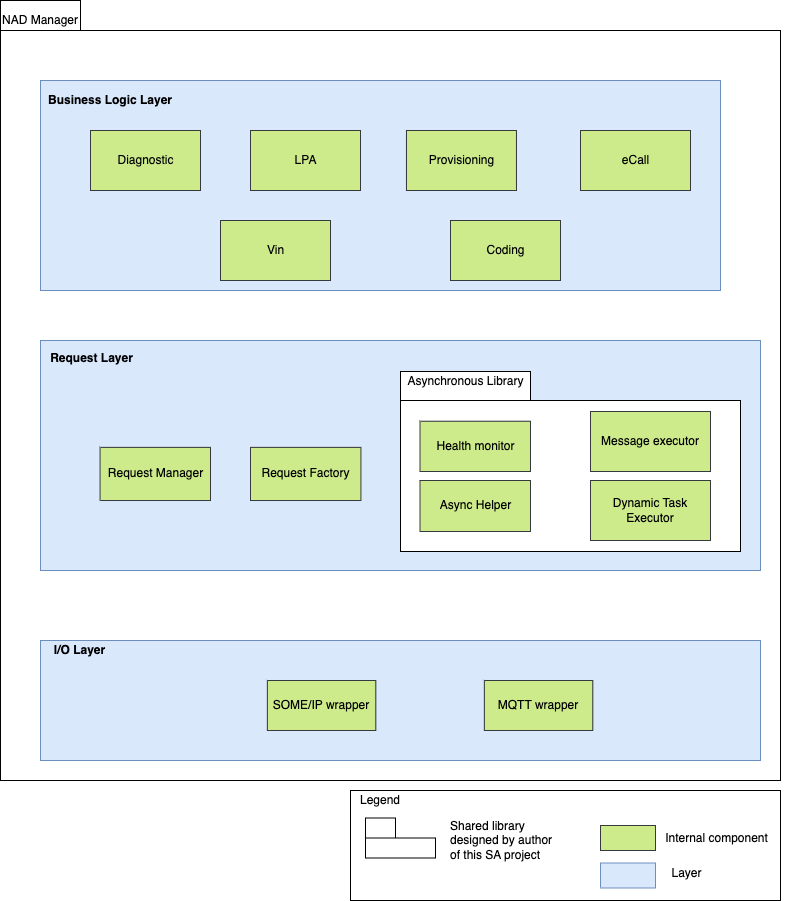

The diagram above was exported from draw.io. Its source (the exported page's mxGraphModel, read from the mxfile embedded in the PNG):
<mxGraphModel dx="2074" dy="1129" grid="1" gridSize="10" guides="1" tooltips="1" connect="1" arrows="1" fold="1" page="1" pageScale="1" pageWidth="850" pageHeight="1100" math="0" shadow="0">
  <root>
    <mxCell id="0" />
    <mxCell id="1" parent="0" />
    <mxCell id="zAolCj1ES43xrOYAV-14-1" value="" style="shape=folder;fontStyle=1;tabWidth=80;tabHeight=30;tabPosition=left;html=1;boundedLbl=1;" parent="1" vertex="1">
      <mxGeometry x="10" y="160" width="780" height="780" as="geometry" />
    </mxCell>
    <mxCell id="zAolCj1ES43xrOYAV-14-2" value="NAD Manager" style="text;html=1;strokeColor=none;fillColor=none;align=center;verticalAlign=middle;whiteSpace=wrap;rounded=0;" parent="1" vertex="1">
      <mxGeometry x="10" y="170" width="80" height="20" as="geometry" />
    </mxCell>
    <mxCell id="fkhPY8gq4dQedrN3GQ9H-16" value="" style="shape=folder;fontStyle=1;tabWidth=680;tabHeight=0;tabPosition=left;html=1;boundedLbl=1;fillColor=#dae8fc;strokeColor=#6c8ebf;" parent="1" vertex="1">
      <mxGeometry x="50" y="240" width="680" height="210" as="geometry" />
    </mxCell>
    <mxCell id="fkhPY8gq4dQedrN3GQ9H-19" value="Coding" style="html=1;dropTarget=0;fillColor=#cdeb8b;strokeColor=#36393d;" parent="1" vertex="1">
      <mxGeometry x="460" y="380" width="110" height="60" as="geometry" />
    </mxCell>
    <mxCell id="fkhPY8gq4dQedrN3GQ9H-21" value="Provisioning" style="html=1;dropTarget=0;fillColor=#cdeb8b;strokeColor=#36393d;" parent="1" vertex="1">
      <mxGeometry x="415.96" y="290" width="110" height="60" as="geometry" />
    </mxCell>
    <mxCell id="fkhPY8gq4dQedrN3GQ9H-23" value="Diagnostic" style="html=1;dropTarget=0;fillColor=#cdeb8b;strokeColor=#36393d;" parent="1" vertex="1">
      <mxGeometry x="100" y="290" width="110" height="60" as="geometry" />
    </mxCell>
    <mxCell id="fkhPY8gq4dQedrN3GQ9H-25" value="LPA" style="html=1;dropTarget=0;fillColor=#cdeb8b;strokeColor=#36393d;" parent="1" vertex="1">
      <mxGeometry x="260" y="290" width="110" height="60" as="geometry" />
    </mxCell>
    <mxCell id="fkhPY8gq4dQedrN3GQ9H-27" value="eCall" style="html=1;dropTarget=0;fillColor=#cdeb8b;strokeColor=#36393d;" parent="1" vertex="1">
      <mxGeometry x="590" y="290" width="110" height="60" as="geometry" />
    </mxCell>
    <mxCell id="fkhPY8gq4dQedrN3GQ9H-32" value="Vin" style="html=1;dropTarget=0;fillColor=#cdeb8b;strokeColor=#36393d;" parent="1" vertex="1">
      <mxGeometry x="230" y="380" width="110" height="60" as="geometry" />
    </mxCell>
    <mxCell id="fkhPY8gq4dQedrN3GQ9H-34" value="&lt;b&gt;Business Logic Layer&lt;/b&gt;" style="text;html=1;strokeColor=none;fillColor=none;align=center;verticalAlign=middle;whiteSpace=wrap;rounded=0;" parent="1" vertex="1">
      <mxGeometry x="50" y="250" width="140" height="20" as="geometry" />
    </mxCell>
    <mxCell id="Uy2T8kzb8adFujIgeDXh-24" value="" style="group;fillColor=#dae8fc;strokeColor=#6c8ebf;" parent="1" vertex="1" connectable="0">
      <mxGeometry x="50" y="800" width="720" height="120" as="geometry" />
    </mxCell>
    <mxCell id="fkhPY8gq4dQedrN3GQ9H-7" value="" style="rounded=0;whiteSpace=wrap;html=1;fillColor=#dae8fc;strokeColor=#6c8ebf;" parent="Uy2T8kzb8adFujIgeDXh-24" vertex="1">
      <mxGeometry width="720" height="120" as="geometry" />
    </mxCell>
    <mxCell id="fkhPY8gq4dQedrN3GQ9H-11" value="&lt;b&gt;I/O Layer&lt;/b&gt;" style="text;html=1;strokeColor=none;fillColor=none;align=center;verticalAlign=middle;whiteSpace=wrap;rounded=0;" parent="Uy2T8kzb8adFujIgeDXh-24" vertex="1">
      <mxGeometry x="-10" width="98.63013698630137" height="20" as="geometry" />
    </mxCell>
    <mxCell id="nDYZi5GeR2t5gn0KzOTV-1" value="SOME/IP wrapper" style="rounded=0;whiteSpace=wrap;html=1;fillColor=#cdeb8b;strokeColor=#36393d;" parent="Uy2T8kzb8adFujIgeDXh-24" vertex="1">
      <mxGeometry x="226.84931506849313" y="40" width="108.4931506849315" height="50" as="geometry" />
    </mxCell>
    <mxCell id="nDYZi5GeR2t5gn0KzOTV-2" value="MQTT wrapper" style="rounded=0;whiteSpace=wrap;html=1;fillColor=#cdeb8b;strokeColor=#36393d;" parent="Uy2T8kzb8adFujIgeDXh-24" vertex="1">
      <mxGeometry x="443.8356164383561" y="40" width="108.4931506849315" height="50" as="geometry" />
    </mxCell>
    <mxCell id="DzhcntWt-kFztJCVM1bL-1" value="Task executor" style="rounded=0;whiteSpace=wrap;html=1;" parent="1" vertex="1">
      <mxGeometry x="490" y="660" width="80" height="30" as="geometry" />
    </mxCell>
    <mxCell id="Uy2T8kzb8adFujIgeDXh-1" value="" style="rounded=0;whiteSpace=wrap;html=1;fillColor=#dae8fc;strokeColor=#6c8ebf;" parent="1" vertex="1">
      <mxGeometry x="50" y="500" width="720" height="230" as="geometry" />
    </mxCell>
    <mxCell id="Uy2T8kzb8adFujIgeDXh-6" value="&lt;b&gt;Request Layer&lt;/b&gt;" style="text;html=1;strokeColor=none;fillColor=none;align=center;verticalAlign=middle;whiteSpace=wrap;rounded=0;" parent="1" vertex="1">
      <mxGeometry x="58.51063829787234" y="508.85714285714283" width="85.1063829787234" height="17.714285714285715" as="geometry" />
    </mxCell>
    <mxCell id="Uy2T8kzb8adFujIgeDXh-18" value="Request Manager" style="html=1;dropTarget=0;fillColor=#cdeb8b;strokeColor=#36393d;" parent="1" vertex="1">
      <mxGeometry x="109.57" y="606.8655172413793" width="110.43" height="53.138275862068966" as="geometry" />
    </mxCell>
    <mxCell id="86R0t2bSh24dLiYq1Bau-1" value="Request Factory" style="html=1;dropTarget=0;fillColor=#cdeb8b;strokeColor=#36393d;" parent="1" vertex="1">
      <mxGeometry x="260" y="606.8655172413793" width="110.43" height="53.138275862068966" as="geometry" />
    </mxCell>
    <mxCell id="Uy2T8kzb8adFujIgeDXh-5" value="" style="group" parent="1" vertex="1" connectable="0">
      <mxGeometry x="410" y="530.9972413793104" width="390" height="247.99999999999997" as="geometry" />
    </mxCell>
    <mxCell id="0jfvfCZB1g9kh5apFzZK-1" value="" style="shape=folder;fontStyle=1;tabWidth=130;tabHeight=29;tabPosition=left;html=1;boundedLbl=1;" parent="Uy2T8kzb8adFujIgeDXh-5" vertex="1">
      <mxGeometry width="340" height="180" as="geometry" />
    </mxCell>
    <mxCell id="0jfvfCZB1g9kh5apFzZK-10" value="Asynchronous Library" style="text;html=1;strokeColor=none;fillColor=none;align=center;verticalAlign=middle;whiteSpace=wrap;rounded=0;" parent="Uy2T8kzb8adFujIgeDXh-5" vertex="1">
      <mxGeometry y="1" width="130.5" height="17.71" as="geometry" />
    </mxCell>
    <mxCell id="DzhcntWt-kFztJCVM1bL-2" value="Health monitor" style="rounded=0;whiteSpace=wrap;html=1;fillColor=#cdeb8b;strokeColor=#36393d;" parent="Uy2T8kzb8adFujIgeDXh-5" vertex="1">
      <mxGeometry x="19.5" y="49.71" width="110.5" height="50.29" as="geometry" />
    </mxCell>
    <mxCell id="DzhcntWt-kFztJCVM1bL-3" value="Message executor" style="rounded=0;whiteSpace=wrap;html=1;fillColor=#cdeb8b;strokeColor=#36393d;" parent="Uy2T8kzb8adFujIgeDXh-5" vertex="1">
      <mxGeometry x="190" y="40.00275862068963" width="120" height="60" as="geometry" />
    </mxCell>
    <mxCell id="DzhcntWt-kFztJCVM1bL-4" value="Async Helper" style="rounded=0;whiteSpace=wrap;html=1;fillColor=#cdeb8b;strokeColor=#36393d;" parent="Uy2T8kzb8adFujIgeDXh-5" vertex="1">
      <mxGeometry x="19.5" y="109" width="110.5" height="51" as="geometry" />
    </mxCell>
    <mxCell id="DzhcntWt-kFztJCVM1bL-5" value="Dynamic Task Executor" style="rounded=0;whiteSpace=wrap;html=1;fillColor=#cdeb8b;strokeColor=#36393d;" parent="Uy2T8kzb8adFujIgeDXh-5" vertex="1">
      <mxGeometry x="190" y="109.00275862068963" width="120" height="60" as="geometry" />
    </mxCell>
    <mxCell id="VhAXO-KoV58W1WwH0xwU-1" value="" style="rounded=0;whiteSpace=wrap;html=1;" parent="1" vertex="1">
      <mxGeometry x="360" y="950" width="430" height="110" as="geometry" />
    </mxCell>
    <mxCell id="VhAXO-KoV58W1WwH0xwU-2" value="Legend" style="text;html=1;strokeColor=none;fillColor=none;align=center;verticalAlign=middle;whiteSpace=wrap;rounded=0;" parent="1" vertex="1">
      <mxGeometry x="370" y="950" width="40" height="20" as="geometry" />
    </mxCell>
    <mxCell id="VhAXO-KoV58W1WwH0xwU-3" value="" style="html=1;dropTarget=0;fillColor=#cdeb8b;strokeColor=#36393d;" parent="1" vertex="1">
      <mxGeometry x="610" y="985" width="55" height="25" as="geometry" />
    </mxCell>
    <mxCell id="VhAXO-KoV58W1WwH0xwU-4" value="Internal component" style="text;html=1;strokeColor=none;fillColor=none;align=center;verticalAlign=middle;whiteSpace=wrap;rounded=0;" parent="1" vertex="1">
      <mxGeometry x="670" y="987.5" width="112.5" height="20" as="geometry" />
    </mxCell>
    <mxCell id="VhAXO-KoV58W1WwH0xwU-5" value="" style="html=1;dropTarget=0;fillColor=#dae8fc;strokeColor=#6c8ebf;" parent="1" vertex="1">
      <mxGeometry x="610" y="1022.5" width="55" height="25" as="geometry" />
    </mxCell>
    <mxCell id="VhAXO-KoV58W1WwH0xwU-6" value="Layer" style="text;html=1;strokeColor=none;fillColor=none;align=center;verticalAlign=middle;whiteSpace=wrap;rounded=0;" parent="1" vertex="1">
      <mxGeometry x="640" y="1022.5" width="112.5" height="20" as="geometry" />
    </mxCell>
    <mxCell id="VhAXO-KoV58W1WwH0xwU-15" value="" style="shape=folder;fontStyle=1;tabWidth=30;tabHeight=20;tabPosition=left;html=1;boundedLbl=1;" parent="1" vertex="1">
      <mxGeometry x="375" y="977.5" width="70" height="40" as="geometry" />
    </mxCell>
    <mxCell id="VhAXO-KoV58W1WwH0xwU-21" value="Shared library designed by author of this SA project" style="text;html=1;strokeColor=none;fillColor=none;align=left;verticalAlign=middle;whiteSpace=wrap;rounded=0;" parent="1" vertex="1">
      <mxGeometry x="457.5" y="990" width="112.5" height="20" as="geometry" />
    </mxCell>
  </root>
</mxGraphModel>